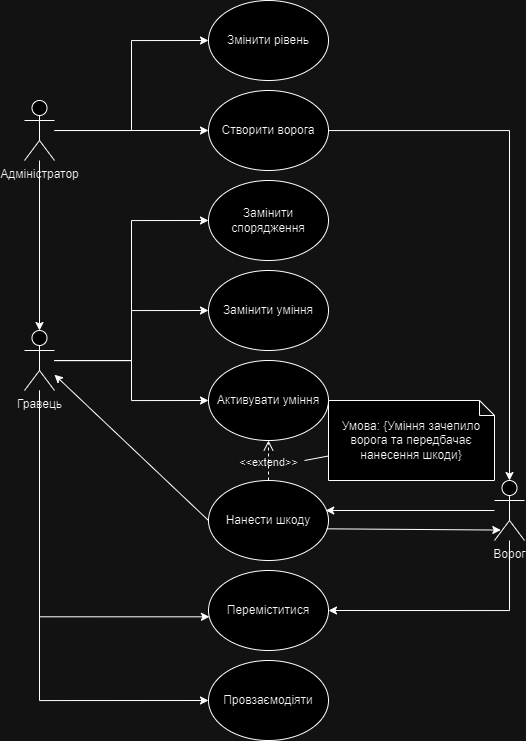

The diagram above was exported from draw.io. Its source (the exported page's mxGraphModel, read from the mxfile embedded in the PNG):
<mxGraphModel dx="1445" dy="671" grid="1" gridSize="10" guides="1" tooltips="1" connect="1" arrows="1" fold="1" page="1" pageScale="1" pageWidth="827" pageHeight="1169" math="0" shadow="0">
  <root>
    <mxCell id="0" />
    <mxCell id="1" parent="0" />
    <mxCell id="RCOmXwxmMotWfkBcxiVz-9" style="edgeStyle=orthogonalEdgeStyle;rounded=0;orthogonalLoop=1;jettySize=auto;html=1;entryX=0;entryY=0.5;entryDx=0;entryDy=0;" edge="1" parent="1" source="RCOmXwxmMotWfkBcxiVz-1" target="RCOmXwxmMotWfkBcxiVz-8">
      <mxGeometry relative="1" as="geometry" />
    </mxCell>
    <mxCell id="RCOmXwxmMotWfkBcxiVz-11" style="edgeStyle=orthogonalEdgeStyle;rounded=0;orthogonalLoop=1;jettySize=auto;html=1;entryX=0;entryY=0.5;entryDx=0;entryDy=0;" edge="1" parent="1" source="RCOmXwxmMotWfkBcxiVz-1" target="RCOmXwxmMotWfkBcxiVz-10">
      <mxGeometry relative="1" as="geometry" />
    </mxCell>
    <mxCell id="RCOmXwxmMotWfkBcxiVz-28" style="edgeStyle=orthogonalEdgeStyle;rounded=0;orthogonalLoop=1;jettySize=auto;html=1;entryX=0;entryY=0.5;entryDx=0;entryDy=0;" edge="1" parent="1" source="RCOmXwxmMotWfkBcxiVz-1" target="RCOmXwxmMotWfkBcxiVz-27">
      <mxGeometry relative="1" as="geometry">
        <Array as="points">
          <mxPoint x="185" y="770" />
        </Array>
      </mxGeometry>
    </mxCell>
    <mxCell id="RCOmXwxmMotWfkBcxiVz-35" style="edgeStyle=orthogonalEdgeStyle;rounded=0;orthogonalLoop=1;jettySize=auto;html=1;entryX=0;entryY=0.5;entryDx=0;entryDy=0;" edge="1" parent="1" source="RCOmXwxmMotWfkBcxiVz-1" target="RCOmXwxmMotWfkBcxiVz-34">
      <mxGeometry relative="1" as="geometry" />
    </mxCell>
    <mxCell id="RCOmXwxmMotWfkBcxiVz-1" value="Гравець" style="shape=umlActor;verticalLabelPosition=bottom;verticalAlign=top;html=1;outlineConnect=0;" vertex="1" parent="1">
      <mxGeometry x="170" y="400" width="30" height="60" as="geometry" />
    </mxCell>
    <mxCell id="RCOmXwxmMotWfkBcxiVz-25" style="edgeStyle=orthogonalEdgeStyle;rounded=0;orthogonalLoop=1;jettySize=auto;html=1;entryX=1;entryY=0.5;entryDx=0;entryDy=0;" edge="1" parent="1" source="RCOmXwxmMotWfkBcxiVz-2" target="RCOmXwxmMotWfkBcxiVz-23">
      <mxGeometry relative="1" as="geometry">
        <Array as="points">
          <mxPoint x="655" y="680" />
        </Array>
      </mxGeometry>
    </mxCell>
    <mxCell id="RCOmXwxmMotWfkBcxiVz-2" value="Ворог" style="shape=umlActor;verticalLabelPosition=bottom;verticalAlign=top;html=1;outlineConnect=0;" vertex="1" parent="1">
      <mxGeometry x="640" y="550" width="30" height="60" as="geometry" />
    </mxCell>
    <mxCell id="RCOmXwxmMotWfkBcxiVz-4" style="edgeStyle=orthogonalEdgeStyle;rounded=0;orthogonalLoop=1;jettySize=auto;html=1;" edge="1" parent="1" source="RCOmXwxmMotWfkBcxiVz-3" target="RCOmXwxmMotWfkBcxiVz-1">
      <mxGeometry relative="1" as="geometry" />
    </mxCell>
    <mxCell id="RCOmXwxmMotWfkBcxiVz-6" style="edgeStyle=orthogonalEdgeStyle;rounded=0;orthogonalLoop=1;jettySize=auto;html=1;entryX=0;entryY=0.5;entryDx=0;entryDy=0;" edge="1" parent="1" source="RCOmXwxmMotWfkBcxiVz-3" target="RCOmXwxmMotWfkBcxiVz-5">
      <mxGeometry relative="1" as="geometry" />
    </mxCell>
    <mxCell id="RCOmXwxmMotWfkBcxiVz-19" style="edgeStyle=orthogonalEdgeStyle;rounded=0;orthogonalLoop=1;jettySize=auto;html=1;entryX=0;entryY=0.5;entryDx=0;entryDy=0;" edge="1" parent="1" source="RCOmXwxmMotWfkBcxiVz-3" target="RCOmXwxmMotWfkBcxiVz-18">
      <mxGeometry relative="1" as="geometry" />
    </mxCell>
    <mxCell id="RCOmXwxmMotWfkBcxiVz-3" value="Адміністратор" style="shape=umlActor;verticalLabelPosition=bottom;verticalAlign=top;html=1;outlineConnect=0;" vertex="1" parent="1">
      <mxGeometry x="170" y="170" width="30" height="60" as="geometry" />
    </mxCell>
    <mxCell id="RCOmXwxmMotWfkBcxiVz-7" style="edgeStyle=orthogonalEdgeStyle;rounded=0;orthogonalLoop=1;jettySize=auto;html=1;" edge="1" parent="1" source="RCOmXwxmMotWfkBcxiVz-5" target="RCOmXwxmMotWfkBcxiVz-2">
      <mxGeometry relative="1" as="geometry" />
    </mxCell>
    <mxCell id="RCOmXwxmMotWfkBcxiVz-5" value="Створити ворога" style="ellipse;whiteSpace=wrap;html=1;" vertex="1" parent="1">
      <mxGeometry x="354" y="160" width="120" height="80" as="geometry" />
    </mxCell>
    <mxCell id="RCOmXwxmMotWfkBcxiVz-8" value="Замінити уміння" style="ellipse;whiteSpace=wrap;html=1;" vertex="1" parent="1">
      <mxGeometry x="354" y="340" width="120" height="80" as="geometry" />
    </mxCell>
    <mxCell id="RCOmXwxmMotWfkBcxiVz-10" value="Активувати уміння" style="ellipse;whiteSpace=wrap;html=1;" vertex="1" parent="1">
      <mxGeometry x="354" y="430" width="120" height="80" as="geometry" />
    </mxCell>
    <mxCell id="RCOmXwxmMotWfkBcxiVz-12" value="Нанести шкоду" style="ellipse;whiteSpace=wrap;html=1;" vertex="1" parent="1">
      <mxGeometry x="354" y="550" width="120" height="80" as="geometry" />
    </mxCell>
    <mxCell id="RCOmXwxmMotWfkBcxiVz-18" value="Змінити рівень" style="ellipse;whiteSpace=wrap;html=1;" vertex="1" parent="1">
      <mxGeometry x="354" y="70" width="120" height="80" as="geometry" />
    </mxCell>
    <mxCell id="RCOmXwxmMotWfkBcxiVz-22" value="" style="endArrow=classic;html=1;rounded=0;exitX=0;exitY=0.5;exitDx=0;exitDy=0;" edge="1" parent="1" source="RCOmXwxmMotWfkBcxiVz-12" target="RCOmXwxmMotWfkBcxiVz-1">
      <mxGeometry width="50" height="50" relative="1" as="geometry">
        <mxPoint x="350" y="550" as="sourcePoint" />
        <mxPoint x="310" y="520" as="targetPoint" />
      </mxGeometry>
    </mxCell>
    <mxCell id="RCOmXwxmMotWfkBcxiVz-23" value="Переміститися" style="ellipse;whiteSpace=wrap;html=1;" vertex="1" parent="1">
      <mxGeometry x="354" y="640" width="120" height="80" as="geometry" />
    </mxCell>
    <mxCell id="RCOmXwxmMotWfkBcxiVz-24" style="edgeStyle=orthogonalEdgeStyle;rounded=0;orthogonalLoop=1;jettySize=auto;html=1;entryX=0.008;entryY=0.579;entryDx=0;entryDy=0;entryPerimeter=0;" edge="1" parent="1" source="RCOmXwxmMotWfkBcxiVz-1" target="RCOmXwxmMotWfkBcxiVz-23">
      <mxGeometry relative="1" as="geometry">
        <Array as="points">
          <mxPoint x="185" y="686" />
        </Array>
      </mxGeometry>
    </mxCell>
    <mxCell id="RCOmXwxmMotWfkBcxiVz-26" value="&amp;lt;&amp;lt;extend&amp;gt;&amp;gt;" style="endArrow=open;startArrow=none;endFill=0;startFill=0;endSize=8;html=1;verticalAlign=bottom;dashed=1;labelBackgroundColor=none;rounded=0;exitX=0.5;exitY=0;exitDx=0;exitDy=0;entryX=0.5;entryY=1;entryDx=0;entryDy=0;" edge="1" parent="1" source="RCOmXwxmMotWfkBcxiVz-12" target="RCOmXwxmMotWfkBcxiVz-10">
      <mxGeometry x="-0.5" width="160" relative="1" as="geometry">
        <mxPoint x="-30" y="510" as="sourcePoint" />
        <mxPoint x="130" y="510" as="targetPoint" />
        <mxPoint as="offset" />
      </mxGeometry>
    </mxCell>
    <mxCell id="RCOmXwxmMotWfkBcxiVz-27" value="Провзаємодіяти" style="ellipse;whiteSpace=wrap;html=1;" vertex="1" parent="1">
      <mxGeometry x="354" y="730" width="120" height="80" as="geometry" />
    </mxCell>
    <mxCell id="RCOmXwxmMotWfkBcxiVz-29" value="" style="endArrow=classic;html=1;rounded=0;exitX=0.985;exitY=0.604;exitDx=0;exitDy=0;entryX=0.21;entryY=0.826;entryDx=0;entryDy=0;entryPerimeter=0;exitPerimeter=0;" edge="1" parent="1" source="RCOmXwxmMotWfkBcxiVz-12" target="RCOmXwxmMotWfkBcxiVz-2">
      <mxGeometry width="50" height="50" relative="1" as="geometry">
        <mxPoint x="500" y="580" as="sourcePoint" />
        <mxPoint x="620" y="590" as="targetPoint" />
      </mxGeometry>
    </mxCell>
    <mxCell id="RCOmXwxmMotWfkBcxiVz-30" value="" style="endArrow=classic;html=1;rounded=0;entryX=0.977;entryY=0.375;entryDx=0;entryDy=0;entryPerimeter=0;" edge="1" parent="1" source="RCOmXwxmMotWfkBcxiVz-2" target="RCOmXwxmMotWfkBcxiVz-12">
      <mxGeometry width="50" height="50" relative="1" as="geometry">
        <mxPoint x="540" y="460" as="sourcePoint" />
        <mxPoint x="480" y="560" as="targetPoint" />
      </mxGeometry>
    </mxCell>
    <mxCell id="RCOmXwxmMotWfkBcxiVz-32" value="Умова: {Уміння зачепило ворога та передбачає нанесення шкоди}" style="shape=note;whiteSpace=wrap;html=1;backgroundOutline=1;darkOpacity=0.05;size=15;" vertex="1" parent="1">
      <mxGeometry x="474" y="470" width="166" height="80" as="geometry" />
    </mxCell>
    <mxCell id="RCOmXwxmMotWfkBcxiVz-33" value="" style="endArrow=none;html=1;rounded=0;" edge="1" parent="1" target="RCOmXwxmMotWfkBcxiVz-32">
      <mxGeometry width="50" height="50" relative="1" as="geometry">
        <mxPoint x="450" y="530" as="sourcePoint" />
        <mxPoint x="120" y="530" as="targetPoint" />
      </mxGeometry>
    </mxCell>
    <mxCell id="RCOmXwxmMotWfkBcxiVz-34" value="Замінити спорядження" style="ellipse;whiteSpace=wrap;html=1;" vertex="1" parent="1">
      <mxGeometry x="354" y="250" width="120" height="80" as="geometry" />
    </mxCell>
  </root>
</mxGraphModel>